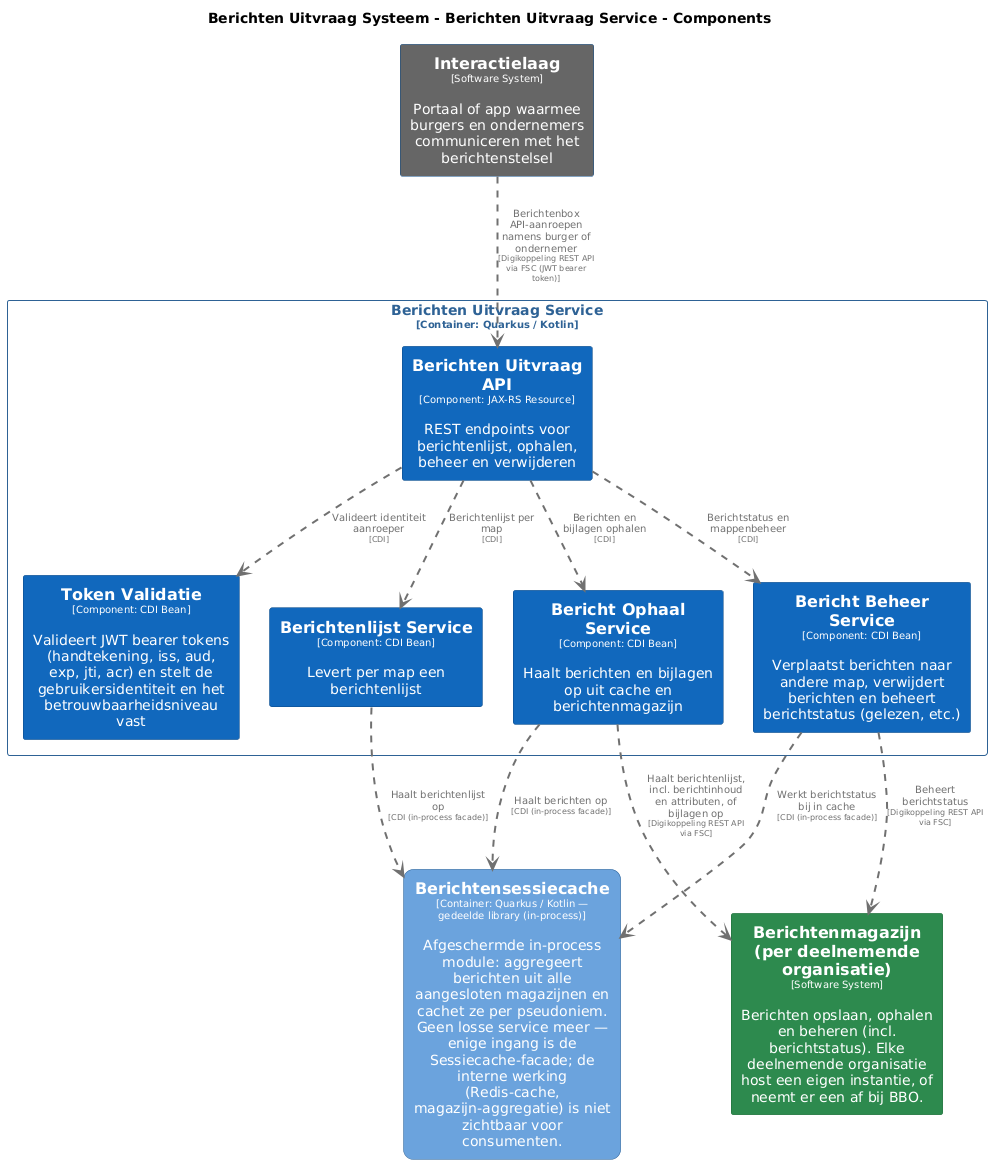

The diagram above was rendered by PlantUML. Its source (embedded in the PNG):
@startuml
set separator none
title Berichten Uitvraag Systeem - Berichten Uitvraag Service - Components

top to bottom direction
skinparam ranksep 60
skinparam nodesep 30

skinparam {
  arrowFontSize 10
  defaultTextAlignment center
  wrapWidth 200
  maxMessageSize 100
}

hide stereotype

skinparam rectangle<<BerichtenUitvraagSysteem.BerichtenUitvraagService.BerichtBeheerService>> {
  BackgroundColor #1168bd
  FontColor #ffffff
  BorderColor #0b4884
  shadowing false
}
skinparam rectangle<<BerichtenUitvraagSysteem.BerichtenUitvraagService.BerichtOphaalService>> {
  BackgroundColor #1168bd
  FontColor #ffffff
  BorderColor #0b4884
  shadowing false
}
skinparam rectangle<<BerichtenUitvraagSysteem.BerichtenUitvraagService.BerichtenUitvraagAPI>> {
  BackgroundColor #1168bd
  FontColor #ffffff
  BorderColor #0b4884
  shadowing false
}
skinparam rectangle<<BerichtenUitvraagSysteem.BerichtenUitvraagService.BerichtenlijstService>> {
  BackgroundColor #1168bd
  FontColor #ffffff
  BorderColor #0b4884
  shadowing false
}
skinparam rectangle<<Berichtenmagazijnperdeelnemendeorganisatie>> {
  BackgroundColor #2d8a4e
  FontColor #ffffff
  BorderColor #1e6b38
  shadowing false
}
skinparam rectangle<<BerichtenUitvraagSysteem.Berichtensessiecache>> {
  BackgroundColor #6ba3dd
  FontColor #ffffff
  BorderColor #2e6295
  roundCorner 20
  shadowing false
}
skinparam rectangle<<Interactielaag>> {
  BackgroundColor #666666
  FontColor #ffffff
  BorderColor #0b4884
  shadowing false
}
skinparam rectangle<<BerichtenUitvraagSysteem.BerichtenUitvraagService.TokenValidatie>> {
  BackgroundColor #1168bd
  FontColor #ffffff
  BorderColor #0b4884
  shadowing false
}
skinparam rectangle<<BerichtenUitvraagSysteem.BerichtenUitvraagService>> {
  BorderColor #2e6295
  FontColor #2e6295
  shadowing false
}

rectangle "==Interactielaag\n<size:10>[Software System]</size>\n\nPortaal of app waarmee burgers en ondernemers communiceren met het berichtenstelsel" <<Interactielaag>> as Interactielaag
rectangle "==Berichtenmagazijn (per deelnemende organisatie)\n<size:10>[Software System]</size>\n\nBerichten opslaan, ophalen en beheren (incl. berichtstatus). Elke deelnemende organisatie host een eigen instantie, of neemt er een af bij BBO." <<Berichtenmagazijnperdeelnemendeorganisatie>> as Berichtenmagazijnperdeelnemendeorganisatie
rectangle "==Berichtensessiecache\n<size:10>[Container: Quarkus / Kotlin — gedeelde library (in-process)]</size>\n\nAfgeschermde in-process module: aggregeert berichten uit alle aangesloten magazijnen en cachet ze per pseudoniem. Geen losse service meer — enige ingang is de Sessiecache-facade; de interne werking (Redis-cache, magazijn-aggregatie) is niet zichtbaar voor consumenten." <<BerichtenUitvraagSysteem.Berichtensessiecache>> as BerichtenUitvraagSysteem.Berichtensessiecache

rectangle "Berichten Uitvraag Service\n<size:10>[Container: Quarkus / Kotlin]</size>" <<BerichtenUitvraagSysteem.BerichtenUitvraagService>> {
  rectangle "==Berichten Uitvraag API\n<size:10>[Component: JAX-RS Resource]</size>\n\nREST endpoints voor berichtenlijst, ophalen, beheer en verwijderen" <<BerichtenUitvraagSysteem.BerichtenUitvraagService.BerichtenUitvraagAPI>> as BerichtenUitvraagSysteem.BerichtenUitvraagService.BerichtenUitvraagAPI
  rectangle "==Token Validatie\n<size:10>[Component: CDI Bean]</size>\n\nValideert JWT bearer tokens (handtekening, iss, aud, exp, jti, acr) en stelt de gebruikersidentiteit en het betrouwbaarheidsniveau vast" <<BerichtenUitvraagSysteem.BerichtenUitvraagService.TokenValidatie>> as BerichtenUitvraagSysteem.BerichtenUitvraagService.TokenValidatie
  rectangle "==Berichtenlijst Service\n<size:10>[Component: CDI Bean]</size>\n\nLevert per map een berichtenlijst" <<BerichtenUitvraagSysteem.BerichtenUitvraagService.BerichtenlijstService>> as BerichtenUitvraagSysteem.BerichtenUitvraagService.BerichtenlijstService
  rectangle "==Bericht Ophaal Service\n<size:10>[Component: CDI Bean]</size>\n\nHaalt berichten en bijlagen op uit cache en berichtenmagazijn" <<BerichtenUitvraagSysteem.BerichtenUitvraagService.BerichtOphaalService>> as BerichtenUitvraagSysteem.BerichtenUitvraagService.BerichtOphaalService
  rectangle "==Bericht Beheer Service\n<size:10>[Component: CDI Bean]</size>\n\nVerplaatst berichten naar andere map, verwijdert berichten en beheert berichtstatus (gelezen, etc.)" <<BerichtenUitvraagSysteem.BerichtenUitvraagService.BerichtBeheerService>> as BerichtenUitvraagSysteem.BerichtenUitvraagService.BerichtBeheerService
}

BerichtenUitvraagSysteem.BerichtenUitvraagService.BerichtenUitvraagAPI .[#707070,thickness=2].> BerichtenUitvraagSysteem.BerichtenUitvraagService.TokenValidatie : "<color:#707070>Valideert identiteit aanroeper\n<color:#707070><size:8>[CDI]</size>"
BerichtenUitvraagSysteem.BerichtenUitvraagService.BerichtenUitvraagAPI .[#707070,thickness=2].> BerichtenUitvraagSysteem.BerichtenUitvraagService.BerichtenlijstService : "<color:#707070>Berichtenlijst per map\n<color:#707070><size:8>[CDI]</size>"
BerichtenUitvraagSysteem.BerichtenUitvraagService.BerichtenUitvraagAPI .[#707070,thickness=2].> BerichtenUitvraagSysteem.BerichtenUitvraagService.BerichtOphaalService : "<color:#707070>Berichten en bijlagen ophalen\n<color:#707070><size:8>[CDI]</size>"
BerichtenUitvraagSysteem.BerichtenUitvraagService.BerichtenUitvraagAPI .[#707070,thickness=2].> BerichtenUitvraagSysteem.BerichtenUitvraagService.BerichtBeheerService : "<color:#707070>Berichtstatus en mappenbeheer\n<color:#707070><size:8>[CDI]</size>"
BerichtenUitvraagSysteem.BerichtenUitvraagService.BerichtOphaalService .[#707070,thickness=2].> BerichtenUitvraagSysteem.Berichtensessiecache : "<color:#707070>Haalt berichten op\n<color:#707070><size:8>[CDI (in-process facade)]</size>"
BerichtenUitvraagSysteem.BerichtenUitvraagService.BerichtenlijstService .[#707070,thickness=2].> BerichtenUitvraagSysteem.Berichtensessiecache : "<color:#707070>Haalt berichtenlijst op\n<color:#707070><size:8>[CDI (in-process facade)]</size>"
BerichtenUitvraagSysteem.BerichtenUitvraagService.BerichtBeheerService .[#707070,thickness=2].> BerichtenUitvraagSysteem.Berichtensessiecache : "<color:#707070>Werkt berichtstatus bij in cache\n<color:#707070><size:8>[CDI (in-process facade)]</size>"
Interactielaag .[#707070,thickness=2].> BerichtenUitvraagSysteem.BerichtenUitvraagService.BerichtenUitvraagAPI : "<color:#707070>Berichtenbox API-aanroepen namens burger of ondernemer\n<color:#707070><size:8>[Digikoppeling REST API via FSC (JWT bearer token)]</size>"
BerichtenUitvraagSysteem.BerichtenUitvraagService.BerichtOphaalService .[#707070,thickness=2].> Berichtenmagazijnperdeelnemendeorganisatie : "<color:#707070>Haalt berichtenlijst, incl. berichtinhoud en attributen, of bijlagen op\n<color:#707070><size:8>[Digikoppeling REST API via FSC]</size>"
BerichtenUitvraagSysteem.BerichtenUitvraagService.BerichtBeheerService .[#707070,thickness=2].> Berichtenmagazijnperdeelnemendeorganisatie : "<color:#707070>Beheert berichtstatus\n<color:#707070><size:8>[Digikoppeling REST API via FSC]</size>"
@enduml